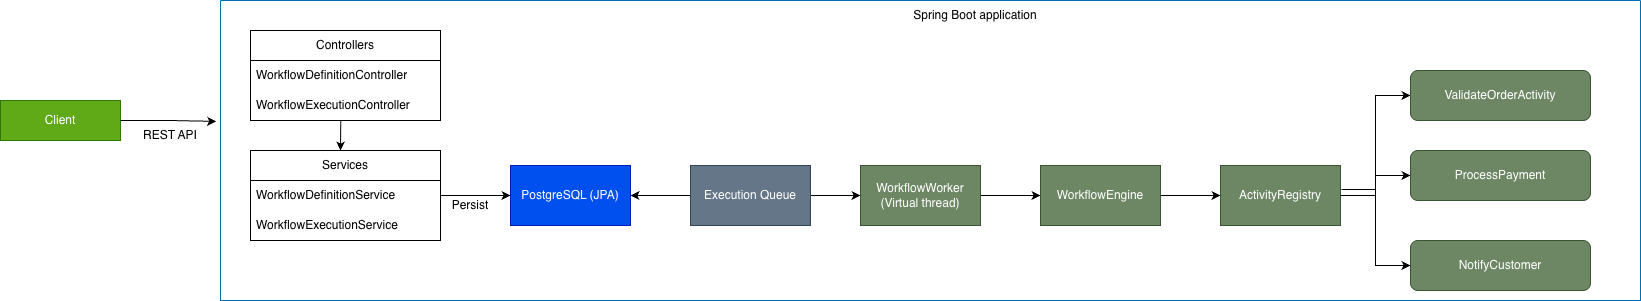

The diagram above was exported from draw.io. Its source (the exported page's mxGraphModel, read from the mxfile embedded in the PNG):
<mxGraphModel dx="1285" dy="908" grid="1" gridSize="10" guides="1" tooltips="1" connect="1" arrows="1" fold="1" page="1" pageScale="1" pageWidth="4681" pageHeight="3300" background="none" math="0" shadow="0">
  <root>
    <mxCell id="0" />
    <mxCell id="1" parent="0" />
    <mxCell id="xOYFZDoFy1Dk--LZs3Mh-4" parent="1" style="rounded=0;whiteSpace=wrap;html=1;fillColor=#60a917;fontColor=#ffffff;strokeColor=#2D7600;" value="Client" vertex="1">
      <mxGeometry height="40" width="120" x="10" y="270" as="geometry" />
    </mxCell>
    <mxCell id="xOYFZDoFy1Dk--LZs3Mh-5" parent="1" style="swimlane;startSize=0;fillColor=#1ba1e2;fontColor=#ffffff;strokeColor=#006EAF;" value="" vertex="1">
      <mxGeometry height="300" width="1420" x="230" y="170" as="geometry" />
    </mxCell>
    <mxCell id="xOYFZDoFy1Dk--LZs3Mh-6" parent="xOYFZDoFy1Dk--LZs3Mh-5" style="text;html=1;whiteSpace=wrap;strokeColor=none;fillColor=none;align=center;verticalAlign=middle;rounded=0;" value="Spring Boot application" vertex="1">
      <mxGeometry height="30" width="230" x="640" as="geometry" />
    </mxCell>
    <mxCell id="xOYFZDoFy1Dk--LZs3Mh-8" parent="xOYFZDoFy1Dk--LZs3Mh-5" style="swimlane;fontStyle=0;childLayout=stackLayout;horizontal=1;startSize=30;horizontalStack=0;resizeParent=1;resizeParentMax=0;resizeLast=0;collapsible=1;marginBottom=0;whiteSpace=wrap;html=1;" value="Controllers" vertex="1">
      <mxGeometry height="90" width="190" x="30" y="30" as="geometry" />
    </mxCell>
    <mxCell id="xOYFZDoFy1Dk--LZs3Mh-9" parent="xOYFZDoFy1Dk--LZs3Mh-8" style="text;align=left;verticalAlign=middle;spacingLeft=4;spacingRight=4;overflow=hidden;points=[[0,0.5],[1,0.5]];portConstraint=eastwest;rotatable=0;whiteSpace=wrap;html=1;" value="WorkflowDefinitionController" vertex="1">
      <mxGeometry height="30" width="190" y="30" as="geometry" />
    </mxCell>
    <mxCell id="xOYFZDoFy1Dk--LZs3Mh-10" parent="xOYFZDoFy1Dk--LZs3Mh-8" style="text;align=left;verticalAlign=middle;spacingLeft=4;spacingRight=4;overflow=hidden;points=[[0,0.5],[1,0.5]];portConstraint=eastwest;rotatable=0;whiteSpace=wrap;html=1;" value="WorkflowExecutionController" vertex="1">
      <mxGeometry height="30" width="190" y="60" as="geometry" />
    </mxCell>
    <mxCell id="xOYFZDoFy1Dk--LZs3Mh-12" parent="xOYFZDoFy1Dk--LZs3Mh-5" style="swimlane;fontStyle=0;childLayout=stackLayout;horizontal=1;startSize=30;horizontalStack=0;resizeParent=1;resizeParentMax=0;resizeLast=0;collapsible=1;marginBottom=0;whiteSpace=wrap;html=1;" value="Services" vertex="1">
      <mxGeometry height="90" width="190" x="30" y="150" as="geometry" />
    </mxCell>
    <mxCell id="xOYFZDoFy1Dk--LZs3Mh-13" parent="xOYFZDoFy1Dk--LZs3Mh-12" style="text;align=left;verticalAlign=middle;spacingLeft=4;spacingRight=4;overflow=hidden;points=[[0,0.5],[1,0.5]];portConstraint=eastwest;rotatable=0;whiteSpace=wrap;html=1;" value="WorkflowDefinitionService" vertex="1">
      <mxGeometry height="30" width="190" y="30" as="geometry" />
    </mxCell>
    <mxCell id="xOYFZDoFy1Dk--LZs3Mh-14" parent="xOYFZDoFy1Dk--LZs3Mh-12" style="text;align=left;verticalAlign=middle;spacingLeft=4;spacingRight=4;overflow=hidden;points=[[0,0.5],[1,0.5]];portConstraint=eastwest;rotatable=0;whiteSpace=wrap;html=1;" value="WorkflowExecutionService" vertex="1">
      <mxGeometry height="30" width="190" y="60" as="geometry" />
    </mxCell>
    <mxCell id="xOYFZDoFy1Dk--LZs3Mh-18" parent="xOYFZDoFy1Dk--LZs3Mh-5" style="rounded=0;whiteSpace=wrap;html=1;fillColor=#0050ef;fontColor=#ffffff;strokeColor=#001DBC;" value="PostgreSQL (JPA)" vertex="1">
      <mxGeometry height="60" width="120" x="290" y="165" as="geometry" />
    </mxCell>
    <mxCell id="xOYFZDoFy1Dk--LZs3Mh-36" edge="1" parent="xOYFZDoFy1Dk--LZs3Mh-5" source="xOYFZDoFy1Dk--LZs3Mh-19" style="edgeStyle=orthogonalEdgeStyle;rounded=0;orthogonalLoop=1;jettySize=auto;html=1;entryX=0;entryY=0.5;entryDx=0;entryDy=0;" target="xOYFZDoFy1Dk--LZs3Mh-20">
      <mxGeometry relative="1" as="geometry" />
    </mxCell>
    <mxCell id="xOYFZDoFy1Dk--LZs3Mh-39" edge="1" parent="xOYFZDoFy1Dk--LZs3Mh-5" source="xOYFZDoFy1Dk--LZs3Mh-19" style="edgeStyle=orthogonalEdgeStyle;rounded=0;orthogonalLoop=1;jettySize=auto;html=1;entryX=1;entryY=0.5;entryDx=0;entryDy=0;" target="xOYFZDoFy1Dk--LZs3Mh-18">
      <mxGeometry relative="1" as="geometry" />
    </mxCell>
    <mxCell id="xOYFZDoFy1Dk--LZs3Mh-19" parent="xOYFZDoFy1Dk--LZs3Mh-5" style="rounded=0;whiteSpace=wrap;html=1;fillColor=#647687;fontColor=#ffffff;strokeColor=#314354;" value="Execution Queue" vertex="1">
      <mxGeometry height="60" width="120" x="470" y="165" as="geometry" />
    </mxCell>
    <mxCell id="xOYFZDoFy1Dk--LZs3Mh-37" edge="1" parent="xOYFZDoFy1Dk--LZs3Mh-5" source="xOYFZDoFy1Dk--LZs3Mh-20" style="edgeStyle=orthogonalEdgeStyle;rounded=0;orthogonalLoop=1;jettySize=auto;html=1;entryX=0;entryY=0.5;entryDx=0;entryDy=0;" target="xOYFZDoFy1Dk--LZs3Mh-21">
      <mxGeometry relative="1" as="geometry" />
    </mxCell>
    <mxCell id="xOYFZDoFy1Dk--LZs3Mh-20" parent="xOYFZDoFy1Dk--LZs3Mh-5" style="rounded=0;whiteSpace=wrap;html=1;fillColor=#6d8764;fontColor=#ffffff;strokeColor=#3A5431;" value="WorkflowWorker&lt;br&gt;(Virtual thread)" vertex="1">
      <mxGeometry height="60" width="120" x="640" y="165" as="geometry" />
    </mxCell>
    <mxCell id="xOYFZDoFy1Dk--LZs3Mh-38" edge="1" parent="xOYFZDoFy1Dk--LZs3Mh-5" source="xOYFZDoFy1Dk--LZs3Mh-21" style="edgeStyle=orthogonalEdgeStyle;rounded=0;orthogonalLoop=1;jettySize=auto;html=1;entryX=0;entryY=0.5;entryDx=0;entryDy=0;" target="xOYFZDoFy1Dk--LZs3Mh-22">
      <mxGeometry relative="1" as="geometry" />
    </mxCell>
    <mxCell id="xOYFZDoFy1Dk--LZs3Mh-21" parent="xOYFZDoFy1Dk--LZs3Mh-5" style="rounded=0;whiteSpace=wrap;html=1;fillColor=#6d8764;fontColor=#ffffff;strokeColor=#3A5431;" value="WorkflowEngine" vertex="1">
      <mxGeometry height="60" width="120" x="820" y="165" as="geometry" />
    </mxCell>
    <mxCell id="xOYFZDoFy1Dk--LZs3Mh-31" edge="1" parent="xOYFZDoFy1Dk--LZs3Mh-5" source="xOYFZDoFy1Dk--LZs3Mh-22" style="edgeStyle=orthogonalEdgeStyle;rounded=0;orthogonalLoop=1;jettySize=auto;html=1;entryX=0;entryY=0.5;entryDx=0;entryDy=0;" target="xOYFZDoFy1Dk--LZs3Mh-24">
      <mxGeometry relative="1" as="geometry" />
    </mxCell>
    <mxCell id="xOYFZDoFy1Dk--LZs3Mh-22" parent="xOYFZDoFy1Dk--LZs3Mh-5" style="rounded=0;whiteSpace=wrap;html=1;fillColor=#6d8764;fontColor=#ffffff;strokeColor=#3A5431;" value="ActivityRegistry" vertex="1">
      <mxGeometry height="60" width="120" x="1000" y="165" as="geometry" />
    </mxCell>
    <mxCell id="xOYFZDoFy1Dk--LZs3Mh-24" parent="xOYFZDoFy1Dk--LZs3Mh-5" style="rounded=1;whiteSpace=wrap;html=1;fillColor=#6d8764;strokeColor=#3A5431;fontColor=#ffffff;" value="ValidateOrderActivity" vertex="1">
      <mxGeometry height="50" width="180" x="1190" y="70" as="geometry" />
    </mxCell>
    <mxCell id="xOYFZDoFy1Dk--LZs3Mh-27" parent="xOYFZDoFy1Dk--LZs3Mh-5" style="rounded=1;whiteSpace=wrap;html=1;fillColor=#6d8764;fontColor=#ffffff;strokeColor=#3A5431;" value="NotifyCustomer" vertex="1">
      <mxGeometry height="50" width="180" x="1190" y="240" as="geometry" />
    </mxCell>
    <mxCell id="xOYFZDoFy1Dk--LZs3Mh-26" parent="xOYFZDoFy1Dk--LZs3Mh-5" style="rounded=1;whiteSpace=wrap;html=1;fillColor=#6d8764;fontColor=#ffffff;strokeColor=#3A5431;" value="ProcessPayment" vertex="1">
      <mxGeometry height="50" width="180" x="1190" y="150" as="geometry" />
    </mxCell>
    <mxCell id="xOYFZDoFy1Dk--LZs3Mh-32" edge="1" parent="xOYFZDoFy1Dk--LZs3Mh-5" source="xOYFZDoFy1Dk--LZs3Mh-22" style="edgeStyle=orthogonalEdgeStyle;rounded=0;orthogonalLoop=1;jettySize=auto;html=1;entryX=0;entryY=0.5;entryDx=0;entryDy=0;exitX=1.008;exitY=0.4;exitDx=0;exitDy=0;exitPerimeter=0;" target="xOYFZDoFy1Dk--LZs3Mh-27">
      <mxGeometry relative="1" as="geometry">
        <mxPoint x="1120" y="190" as="sourcePoint" />
        <mxPoint x="1210" y="220" as="targetPoint" />
      </mxGeometry>
    </mxCell>
    <mxCell id="xOYFZDoFy1Dk--LZs3Mh-33" edge="1" parent="xOYFZDoFy1Dk--LZs3Mh-5" source="xOYFZDoFy1Dk--LZs3Mh-22" style="edgeStyle=orthogonalEdgeStyle;rounded=0;orthogonalLoop=1;jettySize=auto;html=1;entryX=0;entryY=0.5;entryDx=0;entryDy=0;exitX=1;exitY=0.5;exitDx=0;exitDy=0;" target="xOYFZDoFy1Dk--LZs3Mh-26">
      <mxGeometry relative="1" as="geometry">
        <mxPoint x="1150" y="290" as="sourcePoint" />
        <mxPoint x="1220" y="190" as="targetPoint" />
      </mxGeometry>
    </mxCell>
    <mxCell id="xOYFZDoFy1Dk--LZs3Mh-34" edge="1" parent="xOYFZDoFy1Dk--LZs3Mh-5" source="xOYFZDoFy1Dk--LZs3Mh-13" style="edgeStyle=orthogonalEdgeStyle;rounded=0;orthogonalLoop=1;jettySize=auto;html=1;entryX=0;entryY=0.5;entryDx=0;entryDy=0;" target="xOYFZDoFy1Dk--LZs3Mh-18">
      <mxGeometry relative="1" as="geometry" />
    </mxCell>
    <mxCell id="xOYFZDoFy1Dk--LZs3Mh-41" edge="1" parent="xOYFZDoFy1Dk--LZs3Mh-5" source="xOYFZDoFy1Dk--LZs3Mh-10" style="endArrow=classic;html=1;rounded=0;exitX=0.475;exitY=1.026;exitDx=0;exitDy=0;exitPerimeter=0;" value="">
      <mxGeometry height="50" relative="1" width="50" as="geometry">
        <mxPoint x="210" y="230" as="sourcePoint" />
        <mxPoint x="120" y="150" as="targetPoint" />
      </mxGeometry>
    </mxCell>
    <mxCell id="xOYFZDoFy1Dk--LZs3Mh-16" edge="1" parent="1" source="xOYFZDoFy1Dk--LZs3Mh-4" style="edgeStyle=orthogonalEdgeStyle;rounded=0;orthogonalLoop=1;jettySize=auto;html=1;entryX=-0.003;entryY=0.403;entryDx=0;entryDy=0;entryPerimeter=0;" target="xOYFZDoFy1Dk--LZs3Mh-5">
      <mxGeometry relative="1" as="geometry" />
    </mxCell>
    <mxCell id="xOYFZDoFy1Dk--LZs3Mh-17" parent="1" style="text;html=1;whiteSpace=wrap;strokeColor=none;fillColor=none;align=center;verticalAlign=middle;rounded=0;" value="REST API" vertex="1">
      <mxGeometry height="30" width="60" x="150" y="290" as="geometry" />
    </mxCell>
    <mxCell id="xOYFZDoFy1Dk--LZs3Mh-40" parent="1" style="text;html=1;whiteSpace=wrap;strokeColor=none;fillColor=none;align=center;verticalAlign=middle;rounded=0;" value="Persist" vertex="1">
      <mxGeometry height="30" width="60" x="450" y="360" as="geometry" />
    </mxCell>
  </root>
</mxGraphModel>